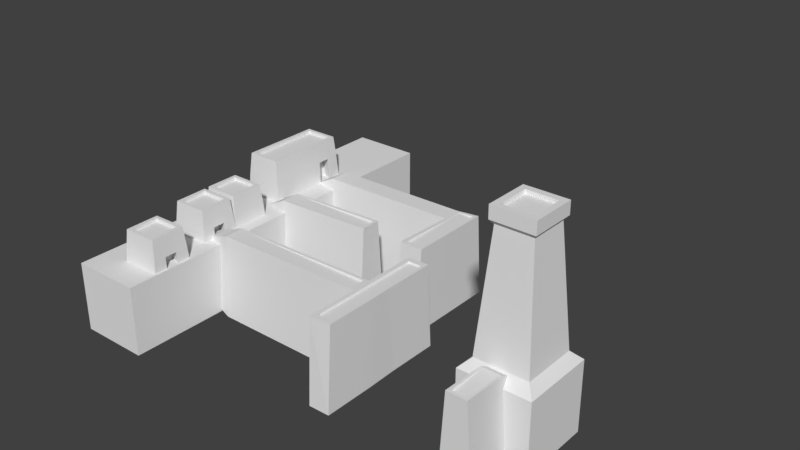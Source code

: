 # Source: Egyptian_Port_3.blend  (saved by Blender 2.78.0; exported with 4.5.12 LTS)
import bpy
from mathutils import Matrix  # noqa: F401  (used for matrix-valued properties, if any)

bpy.ops.wm.read_factory_settings(use_empty=True)
scene = bpy.context.scene
scene.name = 'Scene'

# ---- collections
col_collection_1 = bpy.data.collections.new('Collection 1'); scene.collection.children.link(col_collection_1)

# ---- world
world_world = bpy.data.worlds.new('World'); scene.world = world_world
world_world.color = (0.05088, 0.05088, 0.05088)
world_world.use_sun_shadow = False
world_world.sun_shadow_jitter_overblur = 0.0
world_world.cycles.sampling_method = 'MANUAL'

# ---- meshes
me_cube_002 = bpy.data.meshes.new('Cube.002')
me_cube_002.from_pydata([(-0.03838, -0.04021, -0.02259), (-0.03162, -0.03345, 0.07063), (-0.03838, 0.03797, -0.02259), (-0.03162, 0.03121, 0.07063), (0.0398, -0.04021, -0.02259), (0.03303, -0.03345, 0.07063), (0.0398, 0.03797, -0.02259), (0.03303, 0.03121, 0.07063), (-0.02494, -0.02677, 0.07063), (-0.02494, 0.02453, 0.07063), (0.02636, 0.02453, 0.07063), (0.02636, -0.02677, 0.07063), (-0.02494, -0.02677, 0.06473), (-0.02494, 0.02453, 0.06473), (0.02636, 0.02453, 0.06473), (0.02636, -0.02677, 0.06473), (0.01374, 0.03797, -0.02259), (-0.01232, 0.03797, -0.02259), (-0.01007, 0.03121, 0.07063), (0.01148, 0.03121, 0.07063), (-0.01232, -0.04021, -0.02259), (0.01374, -0.04021, -0.02259), (0.01148, -0.03345, 0.07063), (-0.01007, -0.03345, 0.07063), (-0.007842, 0.02453, 0.07063), (0.009257, 0.02453, 0.07063), (0.009257, -0.02677, 0.07063), (-0.007842, -0.02677, 0.07063), (-0.007842, 0.02453, 0.06473), (0.009257, 0.02453, 0.06473), (0.009257, -0.02677, 0.06473), (-0.007842, -0.02677, 0.06473), (-0.035, -0.03683, 0.03154), (-0.035, 0.03459, 0.03154), (0.03642, 0.03459, 0.03154), (0.03642, -0.03683, 0.03154), (0.01261, -0.03683, 0.03154), (-0.01119, -0.03683, 0.03154), (-0.01119, 0.03459, 0.03154), (0.01261, 0.03459, 0.03154), (-0.0195, -0.01968, -0.02412), (0.02091, -0.01968, -0.02412), (0.01916, -0.0163, 0.03001), (-0.01775, -0.0163, 0.03001)], [], [(32, 1, 3, 33), (39, 19, 7, 34), (34, 7, 5, 35), (37, 23, 1, 32), (16, 6, 4, 21), (18, 3, 9, 24), (11, 10, 14, 15), (5, 7, 10, 11), (3, 1, 8, 9), (22, 5, 11, 26), (28, 13, 12, 31), (9, 8, 12, 13), (26, 11, 15, 30), (24, 9, 13, 28), (10, 25, 29, 14), (25, 24, 28, 29), (8, 27, 31, 12), (27, 26, 30, 31), (14, 29, 30, 15), (29, 28, 31, 30), (1, 23, 27, 8), (23, 22, 26, 27), (7, 19, 25, 10), (19, 18, 24, 25), (2, 17, 20, 0), (17, 16, 21, 20), (35, 5, 22, 36), (36, 22, 23, 37), (33, 3, 18, 38), (38, 18, 19, 39), (17, 38, 39, 16), (2, 33, 38, 17), (36, 37, 43, 42), (4, 35, 36, 21), (20, 37, 32, 0), (6, 34, 35, 4), (16, 39, 34, 6), (0, 32, 33, 2), (41, 42, 43, 40), (37, 20, 40, 43), (20, 21, 41, 40), (21, 36, 42, 41)])
_uv = me_cube_002.uv_layers.new(name='UVMap')
_uv.uv.foreach_set('vector', [-1.356, 0.7492, -1.301, 0.02952, -0.2471, 0.02952, -0.192, 0.7492, -0.58, -0.6908, -0.5984, -1.411, -0.2471, -1.411, -0.192, -0.6908, -0.08181, 0.7492, -0.0267, 0.02952, 1.027, 0.02952, 1.082, 0.7492, 0.6941, -0.6908, 0.6758, -1.411, 1.027, -1.411, 1.082, -0.6908, 1.137, -0.9324, 1.137, -1.411, 2.411, -1.411, 2.411, -0.9324, 2.191, 0.8212, 2.191, 1.217, 2.082, 1.094, 2.082, 0.7803, 0.169, 2.411, 0.169, 1.469, 0.2651, 1.469, 0.2651, 2.411, 1.137, 0.02952, 2.191, 0.02952, 2.082, 0.1522, 1.246, 0.1522, 2.191, 1.217, 1.137, 1.217, 1.246, 1.094, 2.082, 1.094, 1.137, 0.4253, 1.137, 0.02952, 1.246, 0.1522, 1.246, 0.4662, 1.973, 1.845, 1.973, 2.159, 1.137, 2.159, 1.137, 1.845, 0.2651, 2.411, 0.2651, 1.469, 0.3613, 1.469, 0.3613, 2.411, 0.3613, 1.783, 0.3613, 1.469, 0.4573, 1.469, 0.4573, 1.783, 0.5534, 2.097, 0.5534, 2.411, 0.4573, 2.411, 0.4573, 2.097, 0.5534, 1.469, 0.5534, 1.783, 0.4573, 1.783, 0.4573, 1.469, 0.5534, 1.783, 0.5534, 2.097, 0.4573, 2.097, 0.4573, 1.783, 0.3613, 2.411, 0.3613, 2.097, 0.4573, 2.097, 0.4573, 2.411, 0.3613, 2.097, 0.3613, 1.783, 0.4573, 1.783, 0.4573, 2.097, 1.973, 1.217, 1.973, 1.531, 1.137, 1.531, 1.137, 1.217, 1.973, 1.531, 1.973, 1.845, 1.137, 1.845, 1.137, 1.531, 1.137, 1.217, 1.137, 0.8212, 1.246, 0.7803, 1.246, 1.094, 1.137, 0.8212, 1.137, 0.4253, 1.246, 0.4662, 1.246, 0.7803, 2.191, 0.02952, 2.191, 0.4253, 2.082, 0.4662, 2.082, 0.1522, 2.191, 0.4253, 2.191, 0.8212, 2.082, 0.7803, 2.082, 0.4662, 1.137, 0.02475, 1.137, -0.4538, 2.411, -0.4538, 2.411, 0.02475, 1.137, -0.4538, 1.137, -0.9324, 2.411, -0.9324, 2.411, -0.4538, -0.08183, -0.6908, -0.02674, -1.411, 0.3245, -1.411, 0.3062, -0.6908, 0.3062, -0.6908, 0.3245, -1.411, 0.6758, -1.411, 0.6941, -0.6908, -1.356, -0.6908, -1.301, -1.411, -0.9496, -1.411, -0.968, -0.6908, -0.968, -0.6908, -0.9496, -1.411, -0.5984, -1.411, -0.58, -0.6908, -0.9863, 0.02952, -0.968, -0.6908, -0.58, -0.6908, -0.5616, 0.02952, -1.411, 0.02952, -1.356, -0.6908, -0.968, -0.6908, -0.9863, 0.02952, 0.169, 1.469, 0.169, 1.906, -0.1196, 1.906, -0.1196, 1.469, -0.1369, 0.02952, -0.08183, -0.6908, 0.3062, -0.6908, 0.2878, 0.02952, 0.7125, 0.02952, 0.6941, -0.6908, 1.082, -0.6908, 1.137, 0.02952, -0.1369, 1.469, -0.08181, 0.7492, 1.082, 0.7492, 1.137, 1.469, -0.5616, 0.02952, -0.58, -0.6908, -0.192, -0.6908, -0.1369, 0.02952, -1.411, 1.469, -1.356, 0.7492, -0.192, 0.7492, -0.1369, 1.469, 0.3642, 0.7055, 0.3647, 0.6871, 0.3746, 0.6871, 0.3751, 0.7055, -0.6971, 2.188, -0.6971, 1.469, -0.4079, 1.469, -0.4079, 2.188, -0.1196, 1.469, -0.1196, 1.947, -0.4079, 1.947, -0.4079, 1.469, -0.6971, 1.469, -0.6971, 2.188, -0.9863, 2.188, -0.9863, 1.469])
me_cube_002.use_remesh_preserve_volume = False
me_cube_002.use_remesh_preserve_attributes = False
me_cube_002.use_mirror_vertex_groups = False
me_cube_002.update()
me_cube_001 = bpy.data.meshes.new('Cube.001')
me_cube_001.from_pydata([(-1.0, -1.0, -1.0), (-1.0, -1.0, 1.0), (-1.0, 1.0, -1.0), (-1.0, 1.0, 1.0), (1.0, -1.0, -1.0), (1.0, -1.0, 1.0), (1.0, 1.0, -1.0), (1.0, 1.0, 1.0), (-0.7494, -0.7494, 1.26), (-0.7494, 0.7494, 1.26), (0.7494, 0.7494, 1.26), (0.7494, -0.7494, 1.26), (-0.5059, -0.5059, 4.52), (-0.5059, 0.5059, 4.52), (0.5059, 0.5059, 4.52), (0.5059, -0.5059, 4.52), (-0.5934, -0.5934, 4.63), (-0.5934, 0.5934, 4.63), (0.5934, 0.5934, 4.63), (0.5934, -0.5934, 4.63), (-0.5934, -0.5934, 4.984), (-0.5934, 0.5934, 4.984), (0.5934, 0.5934, 4.984), (0.5934, -0.5934, 4.984), (-0.428, -0.428, 4.984), (-0.428, 0.428, 4.984), (0.428, 0.428, 4.984), (0.428, -0.428, 4.984), (-0.428, -0.428, 4.882), (-0.428, 0.428, 4.882), (0.428, 0.428, 4.882), (0.428, -0.428, 4.882)], [], [(0, 1, 3, 2), (2, 3, 7, 6), (6, 7, 5, 4), (4, 5, 1, 0), (2, 6, 4, 0), (1, 5, 11, 8), (11, 10, 14, 15), (7, 3, 9, 10), (5, 7, 10, 11), (3, 1, 8, 9), (15, 14, 18, 19), (9, 8, 12, 13), (8, 11, 15, 12), (10, 9, 13, 14), (16, 19, 23, 20), (13, 12, 16, 17), (12, 15, 19, 16), (14, 13, 17, 18), (23, 22, 26, 27), (18, 17, 21, 22), (19, 18, 22, 23), (17, 16, 20, 21), (25, 24, 28, 29), (21, 20, 24, 25), (20, 23, 27, 24), (22, 21, 25, 26), (30, 29, 28, 31), (24, 27, 31, 28), (26, 25, 29, 30), (27, 26, 30, 31)])
_uv = me_cube_001.uv_layers.new(name='UVMap')
_uv.uv.foreach_set('vector', [-0.2008, -0.9016, -0.2008, -0.2001, -0.9016, -0.2001, -0.9016, -0.9016, 1.201, 1.2, 1.201, 0.4985, 1.902, 0.4985, 1.902, 1.2, 1.201, -0.9016, 1.201, -0.2001, 0.5, -0.2001, 0.5, -0.9016, -0.2008, 1.2, -0.2008, 0.4985, 0.5, 0.4985, 0.5, 1.2, -0.2008, 1.902, -0.9016, 1.902, -0.9016, 1.2, -0.2008, 1.2, 0.5, 0.4985, -0.2008, 0.4985, -0.113, 0.4057, 0.4122, 0.4057, 0.5878, -0.1073, 1.113, -0.1073, 1.028, 1.038, 0.6731, 1.038, 1.902, 0.4985, 1.201, 0.4985, 1.289, 0.4057, 1.814, 0.4057, 0.5, -0.2001, 1.201, -0.2001, 1.113, -0.1073, 0.5878, -0.1073, -0.9016, -0.2001, -0.2008, -0.2001, -0.2886, -0.1073, -0.8138, -0.1073, 0.6731, 1.038, 1.028, 1.038, 1.058, 1.076, 0.6425, 1.076, -0.8138, -0.1073, -0.2886, -0.1073, -0.3739, 1.038, -0.7285, 1.038, 0.4122, 0.4057, -0.113, 0.4057, -0.02768, -0.7392, 0.3269, -0.7392, 1.814, 0.4057, 1.289, 0.4057, 1.374, -0.7392, 1.728, -0.7392, 0.3575, -0.7773, -0.05833, -0.7773, -0.05833, -0.9016, 0.3575, -0.9016, -0.7285, 1.038, -0.3739, 1.038, -0.3433, 1.076, -0.7591, 1.076, 0.3269, -0.7392, -0.02768, -0.7392, -0.05833, -0.7773, 0.3575, -0.7773, 1.728, -0.7392, 1.374, -0.7392, 1.343, -0.7773, 1.759, -0.7773, 0.215, 1.2, 0.215, 1.616, 0.1571, 1.558, 0.1571, 1.258, 1.759, -0.7773, 1.343, -0.7773, 1.343, -0.9016, 1.759, -0.9016, 0.6425, 1.076, 1.058, 1.076, 1.058, 1.2, 0.6425, 1.2, -0.7591, 1.076, -0.3433, 1.076, -0.3433, 1.2, -0.7591, 1.2, 0.515, 1.5, 0.515, 1.2, 0.5509, 1.2, 0.5509, 1.5, -0.2008, 1.616, -0.2008, 1.2, -0.1429, 1.258, -0.1429, 1.558, -0.2008, 1.2, 0.215, 1.2, 0.1571, 1.258, -0.1429, 1.258, 0.215, 1.616, -0.2008, 1.616, -0.1429, 1.558, 0.1571, 1.558, 0.515, 1.2, 0.515, 1.5, 0.215, 1.5, 0.215, 1.2, 0.6226, 1.5, 0.6226, 1.2, 0.6585, 1.2, 0.6585, 1.5, 0.6226, 1.2, 0.6226, 1.5, 0.5867, 1.5, 0.5867, 1.2, 0.5509, 1.5, 0.5509, 1.2, 0.5867, 1.2, 0.5867, 1.5])
me_cube_001.use_remesh_preserve_volume = False
me_cube_001.use_remesh_preserve_attributes = False
me_cube_001.use_mirror_vertex_groups = False
me_cube_001.update()
me_cube = bpy.data.meshes.new('Cube')
me_cube.from_pydata([(-1.0, -1.0, -1.0), (-1.0, -1.0, 1.0), (-1.0, 1.0, -1.0), (-1.0, 1.0, 1.0), (1.0, -1.0, -1.0), (1.0, -1.0, 1.0), (1.0, 1.0, -1.0), (1.0, 1.0, 1.0)], [], [(0, 1, 3, 2), (2, 3, 7, 6), (6, 7, 5, 4), (4, 5, 1, 0), (2, 6, 4, 0), (7, 3, 1, 5)])
_uv = me_cube.uv_layers.new(name='UVMap')
_uv.uv.foreach_set('vector', [1.054, -0.0544, -0.0544, -0.0544, -0.0544, -1.163, 1.054, -1.163, -0.0544, 1.054, -1.163, 1.054, -1.163, -0.0544, -0.0544, -0.0544, -0.0544, -0.0544, -1.163, -0.0544, -1.163, -1.163, -0.0544, -1.163, -0.0544, 1.054, -0.0544, -0.0544, 1.054, -0.0544, 1.054, 1.054, 2.163, -0.0544, 1.054, -0.0544, 1.054, -1.163, 2.163, -1.163, -0.0544, 1.054, -0.0544, 2.163, -1.163, 2.163, -1.163, 1.054])
me_cube.use_remesh_preserve_volume = False
me_cube.use_remesh_preserve_attributes = False
me_cube.use_mirror_vertex_groups = False
me_cube.update()
me_cube_052 = bpy.data.meshes.new('Cube.052')
me_cube_052.from_pydata([(-0.03838, -0.04021, -0.02259), (-0.03162, -0.03345, 0.07063), (-0.03838, 0.03797, -0.02259), (-0.03162, 0.03121, 0.07063), (0.0398, -0.04021, -0.02259), (0.03303, -0.03345, 0.07063), (0.0398, 0.03797, -0.02259), (0.03303, 0.03121, 0.07063), (-0.02494, -0.02677, 0.07063), (-0.02494, 0.02453, 0.07063), (0.02636, 0.02453, 0.07063), (0.02636, -0.02677, 0.07063), (-0.02494, -0.02677, 0.06473), (-0.02494, 0.02453, 0.06473), (0.02636, 0.02453, 0.06473), (0.02636, -0.02677, 0.06473), (0.01374, 0.03797, -0.02259), (-0.01232, 0.03797, -0.02259), (-0.01007, 0.03121, 0.07063), (0.01148, 0.03121, 0.07063), (-0.01232, -0.04021, -0.02259), (0.01374, -0.04021, -0.02259), (0.01148, -0.03345, 0.07063), (-0.01007, -0.03345, 0.07063), (-0.007842, 0.02453, 0.07063), (0.009257, 0.02453, 0.07063), (0.009257, -0.02677, 0.07063), (-0.007842, -0.02677, 0.07063), (-0.007842, 0.02453, 0.06473), (0.009257, 0.02453, 0.06473), (0.009257, -0.02677, 0.06473), (-0.007842, -0.02677, 0.06473), (-0.035, -0.03683, 0.03154), (-0.035, 0.03459, 0.03154), (0.03642, 0.03459, 0.03154), (0.03642, -0.03683, 0.03154), (0.01261, -0.03683, 0.03154), (-0.01119, -0.03683, 0.03154), (-0.01119, 0.03459, 0.03154), (0.01261, 0.03459, 0.03154), (-0.0195, -0.01968, -0.02412), (0.02091, -0.01968, -0.02412), (0.01916, -0.0163, 0.03001), (-0.01775, -0.0163, 0.03001)], [], [(32, 1, 3, 33), (39, 19, 7, 34), (34, 7, 5, 35), (37, 23, 1, 32), (16, 6, 4, 21), (18, 3, 9, 24), (11, 10, 14, 15), (5, 7, 10, 11), (3, 1, 8, 9), (22, 5, 11, 26), (28, 13, 12, 31), (9, 8, 12, 13), (26, 11, 15, 30), (24, 9, 13, 28), (10, 25, 29, 14), (25, 24, 28, 29), (8, 27, 31, 12), (27, 26, 30, 31), (14, 29, 30, 15), (29, 28, 31, 30), (1, 23, 27, 8), (23, 22, 26, 27), (7, 19, 25, 10), (19, 18, 24, 25), (2, 17, 20, 0), (17, 16, 21, 20), (35, 5, 22, 36), (36, 22, 23, 37), (33, 3, 18, 38), (38, 18, 19, 39), (17, 38, 39, 16), (2, 33, 38, 17), (36, 37, 43, 42), (4, 35, 36, 21), (20, 37, 32, 0), (6, 34, 35, 4), (16, 39, 34, 6), (0, 32, 33, 2), (41, 42, 43, 40), (37, 20, 40, 43), (20, 21, 41, 40), (21, 36, 42, 41)])
_uv = me_cube_052.uv_layers.new(name='UVMap')
_uv.uv.foreach_set('vector', [-1.356, 0.7492, -1.301, 0.02952, -0.2471, 0.02952, -0.192, 0.7492, -0.58, -0.6908, -0.5984, -1.411, -0.2471, -1.411, -0.192, -0.6908, -0.08181, 0.7492, -0.0267, 0.02952, 1.027, 0.02952, 1.082, 0.7492, 0.6941, -0.6908, 0.6758, -1.411, 1.027, -1.411, 1.082, -0.6908, 1.137, -0.9324, 1.137, -1.411, 2.411, -1.411, 2.411, -0.9324, 2.191, 0.8212, 2.191, 1.217, 2.082, 1.094, 2.082, 0.7803, 0.169, 2.411, 0.169, 1.469, 0.2651, 1.469, 0.2651, 2.411, 1.137, 0.02952, 2.191, 0.02952, 2.082, 0.1522, 1.246, 0.1522, 2.191, 1.217, 1.137, 1.217, 1.246, 1.094, 2.082, 1.094, 1.137, 0.4253, 1.137, 0.02952, 1.246, 0.1522, 1.246, 0.4662, 1.973, 1.845, 1.973, 2.159, 1.137, 2.159, 1.137, 1.845, 0.2651, 2.411, 0.2651, 1.469, 0.3613, 1.469, 0.3613, 2.411, 0.3613, 1.783, 0.3613, 1.469, 0.4573, 1.469, 0.4573, 1.783, 0.5534, 2.097, 0.5534, 2.411, 0.4573, 2.411, 0.4573, 2.097, 0.5534, 1.469, 0.5534, 1.783, 0.4573, 1.783, 0.4573, 1.469, 0.5534, 1.783, 0.5534, 2.097, 0.4573, 2.097, 0.4573, 1.783, 0.3613, 2.411, 0.3613, 2.097, 0.4573, 2.097, 0.4573, 2.411, 0.3613, 2.097, 0.3613, 1.783, 0.4573, 1.783, 0.4573, 2.097, 1.973, 1.217, 1.973, 1.531, 1.137, 1.531, 1.137, 1.217, 1.973, 1.531, 1.973, 1.845, 1.137, 1.845, 1.137, 1.531, 1.137, 1.217, 1.137, 0.8212, 1.246, 0.7803, 1.246, 1.094, 1.137, 0.8212, 1.137, 0.4253, 1.246, 0.4662, 1.246, 0.7803, 2.191, 0.02952, 2.191, 0.4253, 2.082, 0.4662, 2.082, 0.1522, 2.191, 0.4253, 2.191, 0.8212, 2.082, 0.7803, 2.082, 0.4662, 1.137, 0.02475, 1.137, -0.4538, 2.411, -0.4538, 2.411, 0.02475, 1.137, -0.4538, 1.137, -0.9324, 2.411, -0.9324, 2.411, -0.4538, -0.08183, -0.6908, -0.02674, -1.411, 0.3245, -1.411, 0.3062, -0.6908, 0.3062, -0.6908, 0.3245, -1.411, 0.6758, -1.411, 0.6941, -0.6908, -1.356, -0.6908, -1.301, -1.411, -0.9496, -1.411, -0.968, -0.6908, -0.968, -0.6908, -0.9496, -1.411, -0.5984, -1.411, -0.58, -0.6908, -0.9863, 0.02952, -0.968, -0.6908, -0.58, -0.6908, -0.5616, 0.02952, -1.411, 0.02952, -1.356, -0.6908, -0.968, -0.6908, -0.9863, 0.02952, 0.169, 1.469, 0.169, 1.906, -0.1196, 1.906, -0.1196, 1.469, -0.1369, 0.02952, -0.08183, -0.6908, 0.3062, -0.6908, 0.2878, 0.02952, 0.7125, 0.02952, 0.6941, -0.6908, 1.082, -0.6908, 1.137, 0.02952, -0.1369, 1.469, -0.08181, 0.7492, 1.082, 0.7492, 1.137, 1.469, -0.5616, 0.02952, -0.58, -0.6908, -0.192, -0.6908, -0.1369, 0.02952, -1.411, 1.469, -1.356, 0.7492, -0.192, 0.7492, -0.1369, 1.469, 0.3642, 0.7055, 0.3647, 0.6871, 0.3746, 0.6871, 0.3751, 0.7055, -0.6971, 2.188, -0.6971, 1.469, -0.4079, 1.469, -0.4079, 2.188, -0.1196, 1.469, -0.1196, 1.947, -0.4079, 1.947, -0.4079, 1.469, -0.6971, 1.469, -0.6971, 2.188, -0.9863, 2.188, -0.9863, 1.469])
me_cube_052.use_remesh_preserve_volume = False
me_cube_052.use_remesh_preserve_attributes = False
me_cube_052.use_mirror_vertex_groups = False
me_cube_052.update()
me_cube_003 = bpy.data.meshes.new('Cube.003')
me_cube_003.from_pydata([(0.03872, -0.07832, -0.06625), (0.0243, -0.07888, 0.1425), (-0.03953, -0.08132, -0.06625), (-0.02511, -0.08077, 0.1425), (0.03, 0.02889, -0.06625), (0.01558, 0.02834, 0.1364), (-0.04826, 0.0259, -0.06625), (-0.03384, 0.02645, 0.1364), (0.01766, -0.0725, 0.1425), (-0.01912, -0.07391, 0.1425), (-0.02719, 0.02008, 0.1364), (0.009588, 0.02148, 0.1364), (0.01766, -0.0725, 0.1366), (-0.01912, -0.07391, 0.1366), (-0.02719, 0.02008, 0.1366), (0.009588, 0.02148, 0.1366), (-0.02893, 0.07745, 0.1084), (-0.03935, 0.07706, -0.03816), (0.01721, 0.07922, -0.03816), (0.006787, 0.07882, 0.1084)], [], [(0, 1, 3, 2), (2, 3, 7, 6), (7, 5, 19, 16), (4, 5, 1, 0), (2, 6, 4, 0), (5, 7, 10, 11), (11, 10, 14, 15), (3, 1, 8, 9), (1, 5, 11, 8), (7, 3, 9, 10), (14, 13, 12, 15), (9, 8, 12, 13), (8, 11, 15, 12), (10, 9, 13, 14), (17, 16, 19, 18), (6, 7, 16, 17), (5, 4, 18, 19), (4, 6, 17, 18)])
_uv = me_cube_003.uv_layers.new(name='UVMap')
_uv.uv.foreach_set('vector', [-0.1521, 2.699, -0.04538, 1.189, 0.3202, 1.189, 0.4269, 2.699, 1.394, 1.189, -0.1521, 1.189, -0.1089, -1.329, 1.393, -1.329, 2.339, -1.316, 1.973, -1.311, 2.02, -1.696, 2.284, -1.699, -1.694, -1.328, -0.1916, -1.328, -0.1521, 1.191, -1.699, 1.191, 1.394, 1.149, 1.394, -1.293, 1.973, -1.287, 1.973, 1.156, 1.973, -1.311, 2.339, -1.316, 2.292, -1.267, 2.02, -1.264, 0.4716, 1.189, 0.4716, 1.455, 0.4707, 1.455, 0.4707, 1.189, 2.339, 1.201, 1.973, 1.205, 2.02, 1.157, 2.292, 1.154, 1.973, 1.205, 1.973, -1.311, 2.02, -1.264, 2.02, 1.157, 2.339, -1.316, 2.339, 1.201, 2.292, 1.154, 2.292, -1.267, 2.339, 0.7217, 2.339, -1.696, 2.611, -1.699, 2.611, 0.7187, 0.4269, 1.455, 0.4269, 1.189, 0.4707, 1.189, 0.4707, 1.455, 2.699, -1.699, 2.698, 0.7241, 2.699, 0.724, 2.655, -1.698, 2.654, -1.699, 2.655, 0.7251, 2.611, 0.7242, 2.655, -1.699, 1.394, 2.215, 1.472, 1.156, 1.736, 1.156, 1.813, 2.215, 1.393, -1.329, -0.1089, -1.329, 0.0958, -1.699, 1.181, -1.699, -0.1916, -1.328, -1.694, -1.328, -1.482, -1.698, -0.3962, -1.699, 1.973, -1.287, 1.394, -1.293, 1.48, -1.699, 1.898, -1.694])
me_cube_003.use_remesh_preserve_volume = False
me_cube_003.use_remesh_preserve_attributes = False
me_cube_003.use_mirror_vertex_groups = False
me_cube_003.update()
me_cube_016 = bpy.data.meshes.new('Cube.016')
me_cube_016.from_pydata([(0.03381, -0.06517, -0.06625), (0.01938, -0.06572, 0.1425), (-0.04445, -0.06816, -0.06625), (-0.03003, -0.06761, 0.1425), (0.01994, 0.1861, -0.06625), (0.005521, 0.1855, 0.1364), (-0.05831, 0.1831, -0.06625), (-0.04389, 0.1836, 0.1364), (0.01274, -0.05935, 0.1425), (-0.02404, -0.06075, 0.1425), (-0.03725, 0.1772, 0.1364), (-0.000467, 0.1786, 0.1364), (0.01274, -0.05935, 0.1366), (-0.02404, -0.06075, 0.1366), (-0.03725, 0.1772, 0.1366), (-0.000467, 0.1786, 0.1366), (-0.03898, 0.2346, 0.1084), (-0.04941, 0.2342, -0.03816), (0.007155, 0.2364, -0.03816), (-0.003269, 0.236, 0.1084)], [], [(0, 1, 3, 2), (2, 3, 7, 6), (7, 5, 19, 16), (4, 5, 1, 0), (2, 6, 4, 0), (5, 7, 10, 11), (11, 10, 14, 15), (3, 1, 8, 9), (1, 5, 11, 8), (7, 3, 9, 10), (14, 13, 12, 15), (9, 8, 12, 13), (8, 11, 15, 12), (10, 9, 13, 14), (17, 16, 19, 18), (6, 7, 16, 17), (5, 4, 18, 19), (4, 6, 17, 18)])
_uv = me_cube_016.uv_layers.new(name='UVMap')
_uv.uv.foreach_set('vector', [-0.1521, 2.699, -0.04538, 1.189, 0.3202, 1.189, 0.4269, 2.699, 1.394, 1.189, -0.1521, 1.189, -0.1089, -1.329, 1.393, -1.329, 2.339, -1.316, 1.973, -1.311, 2.02, -1.696, 2.284, -1.699, -1.694, -1.328, -0.1916, -1.328, -0.1521, 1.191, -1.699, 1.191, 1.394, 1.149, 1.394, -1.293, 1.973, -1.287, 1.973, 1.156, 1.973, -1.311, 2.339, -1.316, 2.292, -1.267, 2.02, -1.264, 0.4716, 1.189, 0.4716, 1.455, 0.4707, 1.455, 0.4707, 1.189, 2.339, 1.201, 1.973, 1.205, 2.02, 1.157, 2.292, 1.154, 1.973, 1.205, 1.973, -1.311, 2.02, -1.264, 2.02, 1.157, 2.339, -1.316, 2.339, 1.201, 2.292, 1.154, 2.292, -1.267, 2.339, 0.7217, 2.339, -1.696, 2.611, -1.699, 2.611, 0.7187, 0.4269, 1.455, 0.4269, 1.189, 0.4707, 1.189, 0.4707, 1.455, 2.699, -1.699, 2.698, 0.7241, 2.699, 0.724, 2.655, -1.698, 2.654, -1.699, 2.655, 0.7251, 2.611, 0.7242, 2.655, -1.699, 1.394, 2.215, 1.472, 1.156, 1.736, 1.156, 1.813, 2.215, 1.393, -1.329, -0.1089, -1.329, 0.0958, -1.699, 1.181, -1.699, -0.1916, -1.328, -1.694, -1.328, -1.482, -1.698, -0.3962, -1.699, 1.973, -1.287, 1.394, -1.293, 1.48, -1.699, 1.898, -1.694])
me_cube_016.use_remesh_preserve_volume = False
me_cube_016.use_remesh_preserve_attributes = False
me_cube_016.use_mirror_vertex_groups = False
me_cube_016.update()
me_cube_049 = bpy.data.meshes.new('Cube.049')
me_cube_049.from_pydata([(0.03209, -0.0665, -0.06625), (0.01766, -0.06706, 0.1425), (-0.04617, -0.0695, -0.06625), (-0.03175, -0.06895, 0.1425), (0.01994, 0.1861, -0.06625), (0.005521, 0.1855, 0.1364), (-0.05831, 0.1831, -0.06625), (-0.04389, 0.1836, 0.1364), (0.01102, -0.06068, 0.1425), (-0.02576, -0.06209, 0.1425), (-0.03725, 0.1772, 0.1364), (-0.000467, 0.1786, 0.1364), (0.01102, -0.06068, 0.1366), (-0.02576, -0.06209, 0.1366), (-0.03725, 0.1772, 0.1366), (-0.000467, 0.1786, 0.1366), (-0.03898, 0.2346, 0.1084), (-0.04941, 0.2342, -0.03816), (0.007155, 0.2364, -0.03816), (-0.003269, 0.236, 0.1084), (-0.04318, -0.1035, -0.06625), (0.03508, -0.1005, -0.06625), (0.02066, -0.1011, 0.1425), (-0.02875, -0.103, 0.1425), (0.1586, -0.06387, -0.06625), (0.1455, -0.06349, 0.1425), (-0.1608, -0.07216, 0.1425), (-0.1715, -0.07205, -0.06625), (0.1598, -0.09809, -0.06625), (0.1491, -0.09782, 0.1425), (-0.156, -0.1064, 0.1425), (-0.169, -0.1063, -0.06625), (0.01603, -0.07328, 0.1425), (-0.02936, -0.07482, 0.1425), (0.01827, -0.09522, 0.1425), (-0.02712, -0.09676, 0.1425), (-0.1451, -0.09974, 0.1425), (-0.1468, -0.07737, 0.1425), (0.1339, -0.0703, 0.1425), (0.1357, -0.09267, 0.1425), (0.01603, -0.07328, 0.1378), (-0.02936, -0.07482, 0.1378), (0.01827, -0.09522, 0.1378), (-0.02712, -0.09676, 0.1378), (-0.1451, -0.09974, 0.1378), (-0.1468, -0.07737, 0.1378), (0.1339, -0.0703, 0.1378), (0.1357, -0.09267, 0.1378)], [], [(2, 0, 21, 20), (2, 3, 7, 6), (7, 5, 19, 16), (4, 5, 1, 0), (2, 6, 4, 0), (5, 7, 10, 11), (11, 10, 14, 15), (3, 1, 8, 9), (1, 5, 11, 8), (7, 3, 9, 10), (14, 13, 12, 15), (9, 8, 12, 13), (8, 11, 15, 12), (10, 9, 13, 14), (17, 16, 19, 18), (6, 7, 16, 17), (5, 4, 18, 19), (4, 6, 17, 18), (21, 22, 23, 20), (21, 0, 24, 28), (23, 22, 34, 35), (29, 25, 38, 39), (26, 27, 31, 30), (24, 25, 29, 28), (3, 2, 27, 26), (0, 1, 25, 24), (30, 23, 35, 36), (2, 20, 31, 27), (20, 23, 30, 31), (22, 21, 28, 29), (32, 33, 41, 40), (37, 36, 44, 45), (33, 37, 45, 41), (22, 29, 39, 34), (3, 26, 37, 33), (26, 30, 36, 37), (25, 1, 32, 38), (1, 3, 33, 32), (43, 41, 45, 44), (40, 41, 43, 42), (40, 42, 47, 46), (34, 39, 47, 42), (36, 35, 43, 44), (39, 38, 46, 47), (35, 34, 42, 43), (38, 32, 40, 46)])
_uv = me_cube_049.uv_layers.new(name='UVMap')
_uv.uv.foreach_set('vector', [-0.5816, 0.4398, -0.2747, 0.4371, -0.2669, 0.5658, -0.5737, 0.5685, -0.2616, 2.079, -1.081, 2.081, -1.057, 0.7601, -0.2616, 0.7581, 0.9785, -0.8836, 0.7848, -0.8856, 0.8138, -1.081, 0.9538, -1.08, 0.2386, 0.7642, 1.034, 0.7639, 1.052, 2.077, 0.2326, 2.077, -0.5816, 0.4398, -0.6096, -0.8766, -0.3027, -0.8793, -0.2747, 0.4371, 0.7848, -0.8856, 0.9785, -0.8836, 0.9532, -0.8587, 0.809, -0.8602, 0.2284, 0.5685, 0.2284, 0.7081, 0.2279, 0.7081, 0.2279, 0.5685, 0.9483, 0.4393, 0.7545, 0.4373, 0.7799, 0.4125, 0.9241, 0.4139, 0.7545, 0.4373, 0.7848, -0.8856, 0.809, -0.8602, 0.7799, 0.4125, 0.9785, -0.8836, 0.9483, 0.4393, 0.9241, 0.4139, 0.9532, -0.8587, 2.014, 0.5686, 2.014, 1.841, 1.87, 1.842, 1.87, 0.5702, 1.485, 0.293, 1.485, 0.4326, 1.462, 0.4326, 1.462, 0.293, 2.014, 1.839, 2.035, 0.5686, 2.034, 0.5686, 2.037, 1.839, 2.06, 0.5686, 2.061, 1.832, 2.037, 1.831, 2.061, 0.5686, 1.462, 0.293, 1.503, -0.2626, 1.643, -0.2626, 1.684, 0.293, -0.2616, 0.7581, -1.057, 0.7601, -0.9486, 0.57, -0.3733, 0.5685, 1.034, 0.7639, 0.2386, 0.7642, 0.3511, 0.5688, 0.9263, 0.5686, -0.3027, -0.8793, -0.6096, -0.8766, -0.5689, -1.079, -0.3472, -1.081, 1.87, 1.335, 1.052, 1.28, 1.052, 1.093, 1.87, 1.038, -0.2669, 0.5658, -0.2747, 0.4371, 0.2103, 0.4397, 0.2326, 0.5685, 0.9402, 0.5686, 0.7465, 0.5666, 0.7552, 0.5441, 0.9331, 0.5452, 0.2326, 0.5686, 0.264, 0.4392, 0.3112, 0.4625, 0.2833, 0.5459, 1.957, -0.2614, 1.957, 0.5313, 1.822, 0.5304, 1.821, -0.2626, 1.685, 0.5304, 1.684, -0.2626, 1.821, -0.2613, 1.821, 0.5314, 1.462, -0.2626, 1.476, -1.056, 1.975, -1.081, 1.975, -0.2883, -0.2561, 1.362, -0.2616, 0.5685, 0.2279, 0.5981, 0.2279, 1.391, 1.431, 0.5667, 0.9402, 0.5686, 0.9331, 0.5452, 1.384, 0.5434, -0.5816, 0.4398, -0.5737, 0.5685, -1.059, 0.5659, -1.081, 0.4371, 1.87, 1.038, 1.052, 1.093, 1.052, 0.6181, 1.87, 0.5686, 1.052, 1.28, 1.87, 1.335, 1.87, 1.819, 1.052, 1.778, 2.079, 1.005, 2.079, 1.177, 2.061, 1.177, 2.061, 1.005, 1.48, 0.4326, 1.48, 0.5192, 1.462, 0.5193, 1.462, 0.4328, 2.079, 1.177, 2.079, 1.634, 2.061, 1.634, 2.061, 1.177, 0.7465, 0.5666, 0.2326, 0.5686, 0.2833, 0.5459, 0.7552, 0.5441, 0.9483, 0.4393, 1.462, 0.4373, 1.411, 0.46, 0.9395, 0.4618, 1.462, 0.4373, 1.431, 0.5667, 1.384, 0.5434, 1.411, 0.46, 0.264, 0.4392, 0.7545, 0.4373, 0.7616, 0.4607, 0.3112, 0.4625, 0.7545, 0.4373, 0.9483, 0.4393, 0.9395, 0.4618, 0.7616, 0.4607, 1.975, -0.452, 2.061, -0.4456, 2.063, 0.01121, 1.977, -0.0159, 2.063, -0.6179, 2.061, -0.4456, 1.975, -0.452, 1.977, -0.6242, 2.063, -0.6179, 1.977, -0.6242, 1.975, -1.081, 2.061, -1.054, 2.063, -0.6242, 2.063, -1.081, 2.081, -1.081, 2.081, -0.6242, 2.063, -0.01592, 2.063, -0.452, 2.081, -0.452, 2.081, -0.01592, 1.48, 0.5182, 1.48, 0.4328, 1.499, 0.4326, 1.499, 0.518, 2.063, -0.452, 2.063, -0.6242, 2.081, -0.6242, 2.081, -0.452, 2.079, 0.5686, 2.079, 1.005, 2.061, 1.005, 2.061, 0.5686])
me_cube_049.use_remesh_preserve_volume = False
me_cube_049.use_remesh_preserve_attributes = False
me_cube_049.use_mirror_vertex_groups = False
me_cube_049.update()
me_cube_047 = bpy.data.meshes.new('Cube.047')
me_cube_047.from_pydata([(0.03727, -0.1624, -0.06625), (0.02285, -0.1629, 0.1368), (-0.04098, -0.1654, -0.06625), (-0.02656, -0.1648, 0.1368), (0.01994, 0.1861, -0.06625), (0.005521, 0.1855, 0.1364), (-0.05831, 0.1831, -0.06625), (-0.04389, 0.1836, 0.1364), (0.01621, -0.1565, 0.1368), (-0.02057, -0.1579, 0.1368), (-0.03725, 0.1772, 0.1364), (-0.000467, 0.1786, 0.1364), (0.01621, -0.1565, 0.1366), (-0.02057, -0.1579, 0.1366), (-0.03725, 0.1772, 0.1366), (-0.000467, 0.1786, 0.1366), (-0.03898, 0.2346, 0.1084), (-0.04941, 0.2342, -0.03816), (0.007155, 0.2364, -0.03816), (-0.003269, 0.236, 0.1084), (-0.03875, -0.2237, -0.06625), (0.0395, -0.2207, -0.06625), (0.02508, -0.2212, 0.1425), (-0.02433, -0.2231, 0.1425), (-0.1869, -0.1709, 0.1421), (-0.2013, -0.1715, -0.06665), (-0.1847, -0.2293, 0.1421), (-0.1991, -0.2298, -0.06665), (0.01671, -0.1713, 0.1368), (-0.02902, -0.173, 0.1368), (0.01835, -0.2134, 0.1425), (-0.02738, -0.2152, 0.1425), (-0.1758, -0.2208, 0.1421), (-0.1774, -0.1786, 0.1421), (0.01672, -0.1713, 0.1362), (-0.02902, -0.173, 0.1362), (0.01836, -0.2134, 0.1362), (-0.02737, -0.2152, 0.1362), (-0.1758, -0.2208, 0.1358), (-0.1774, -0.1786, 0.1358)], [], [(2, 20, 27, 25), (2, 3, 7, 6), (7, 5, 19, 16), (4, 5, 1, 0), (2, 6, 4, 0), (5, 7, 10, 11), (11, 10, 14, 15), (3, 1, 8, 9), (1, 5, 11, 8), (7, 3, 9, 10), (14, 13, 12, 15), (9, 8, 12, 13), (8, 11, 15, 12), (10, 9, 13, 14), (17, 16, 19, 18), (6, 7, 16, 17), (5, 4, 18, 19), (4, 6, 17, 18), (21, 22, 23, 20), (0, 1, 22, 21), (23, 22, 30, 31), (2, 0, 21, 20), (24, 25, 27, 26), (3, 2, 25, 24), (26, 23, 31, 32), (20, 23, 26, 27), (33, 32, 38, 39), (32, 31, 37, 38), (24, 26, 32, 33), (3, 24, 33, 29), (1, 3, 29, 28), (22, 1, 28, 30), (34, 35, 37, 36), (37, 35, 39, 38), (28, 29, 35, 34), (29, 33, 39, 35), (30, 28, 34, 36), (31, 30, 36, 37)])
_uv = me_cube_047.uv_layers.new(name='UVMap')
_uv.uv.foreach_set('vector', [-0.6539, 0.3649, -0.6539, 0.637, -1.514, 0.6371, -1.514, 0.365, -0.4235, 2.514, -1.514, 2.514, -1.513, 0.8767, -0.4242, 0.8767, 0.05255, -1.27, -0.2125, -1.27, -0.176, -1.514, 0.01553, -1.514, 0.8942, -1.274, 1.983, -1.274, 1.982, 0.364, 0.8914, 0.364, -0.6539, 0.3649, -0.6751, -1.261, -0.2554, -1.261, -0.2341, 0.365, -0.2125, -1.27, 0.05255, -1.27, 0.01826, -1.239, -0.179, -1.239, -0.3017, 0.6371, -0.3017, 0.81, -0.3023, 0.81, -0.3023, 0.6371, 0.03092, 0.3671, -0.2341, 0.3671, -0.1998, 0.3361, -0.002549, 0.3361, -0.2341, 0.3671, -0.2125, -1.27, -0.179, -1.239, -0.1998, 0.3361, 0.05255, -1.27, 0.03092, 0.3671, -0.002549, 0.3361, 0.01826, -1.239, 2.012, 0.06289, 2.012, -1.512, 2.209, -1.514, 2.209, 0.06089, -0.3564, 0.81, -0.3564, 0.6371, -0.3553, 0.6371, -0.3553, 0.81, 2.512, 0.7493, 2.513, -0.8258, 2.512, -0.8258, 2.513, 0.7493, 2.514, 0.0618, 2.513, -1.514, 2.514, -1.514, 2.513, 0.0618, 2.209, -0.8258, 2.265, -1.514, 2.457, -1.514, 2.513, -0.8258, -0.4242, 0.8767, -1.513, 0.8767, -1.364, 0.6371, -0.5773, 0.6371, 1.983, -1.274, 0.8942, -1.274, 1.047, -1.514, 1.834, -1.514, -0.2554, -1.261, -0.6751, -1.261, -0.6168, -1.514, -0.3134, -1.514, 2.01, 1.76, 0.8915, 1.693, 0.891, 1.461, 2.01, 1.392, 0.8914, 0.364, 1.982, 0.364, 2.012, 0.638, 0.891, 0.638, 0.03096, 0.6422, -0.2341, 0.6422, -0.1996, 0.6045, 0.04567, 0.6043, -0.6539, 0.3649, -0.2341, 0.365, -0.2342, 0.6371, -0.6539, 0.637, 2.01, 1.621, 2.01, 0.6382, 2.323, 0.638, 2.323, 1.621, -0.2341, 1.652, -0.232, 0.6961, 0.6258, 0.6422, 0.6258, 1.625, 0.891, 0.6421, 0.03096, 0.6422, 0.04567, 0.6043, 0.8416, 0.6039, 2.01, 1.392, 0.891, 1.461, 0.8917, 0.7074, 2.01, 0.638, -0.2682, 0.6371, -0.2682, 0.8351, -0.3017, 0.8351, -0.3017, 0.6371, -0.2677, 1.55, -0.2682, 0.852, -0.2346, 0.8521, -0.2341, 1.55, 0.891, 0.3682, 0.891, 0.6421, 0.8416, 0.6039, 0.8418, 0.4059, 0.03092, 0.3671, 0.891, 0.3682, 0.8418, 0.4059, 0.04579, 0.4052, -0.2341, 0.3671, 0.03092, 0.3671, 0.04579, 0.4052, -0.1995, 0.4053, -0.2341, 0.6422, -0.2341, 0.3671, -0.1995, 0.4053, -0.1996, 0.6045, 0.8517, 0.6425, 0.8517, 0.8575, 0.6258, 0.8572, 0.6259, 0.6422, 0.6258, 0.8572, 0.8517, 0.8575, 0.8517, 1.555, 0.6259, 1.555, -0.4199, 0.6371, -0.4196, 0.8521, -0.4224, 0.852, -0.4228, 0.6371, -0.4196, 0.8521, -0.3899, 1.55, -0.4235, 1.55, -0.4224, 0.852, -0.3899, 0.8352, -0.3593, 0.6371, -0.3564, 0.6371, -0.3564, 0.8351, -0.2682, 0.852, -0.2677, 0.6371, -0.2341, 0.6371, -0.2346, 0.8521])
me_cube_047.use_remesh_preserve_volume = False
me_cube_047.use_remesh_preserve_attributes = False
me_cube_047.use_mirror_vertex_groups = False
me_cube_047.update()
me_cube_051 = bpy.data.meshes.new('Cube.051')
me_cube_051.from_pydata([(-0.03838, -0.04021, -0.02259), (-0.03162, -0.03345, 0.07063), (-0.03838, 0.03797, -0.02259), (-0.03162, 0.03121, 0.07063), (0.0398, -0.04021, -0.02259), (0.03303, -0.03345, 0.07063), (0.0398, 0.03797, -0.02259), (0.03303, 0.03121, 0.07063), (-0.02494, -0.02677, 0.07063), (-0.02494, 0.02453, 0.07063), (0.02636, 0.02453, 0.07063), (0.02636, -0.02677, 0.07063), (-0.02494, -0.02677, 0.06473), (-0.02494, 0.02453, 0.06473), (0.02636, 0.02453, 0.06473), (0.02636, -0.02677, 0.06473), (0.01374, 0.03797, -0.02259), (-0.01232, 0.03797, -0.02259), (-0.01007, 0.03121, 0.07063), (0.01148, 0.03121, 0.07063), (-0.01232, -0.04021, -0.02259), (0.01374, -0.04021, -0.02259), (0.01148, -0.03345, 0.07063), (-0.01007, -0.03345, 0.07063), (-0.007842, 0.02453, 0.07063), (0.009257, 0.02453, 0.07063), (0.009257, -0.02677, 0.07063), (-0.007842, -0.02677, 0.07063), (-0.007842, 0.02453, 0.06473), (0.009257, 0.02453, 0.06473), (0.009257, -0.02677, 0.06473), (-0.007842, -0.02677, 0.06473), (-0.035, -0.03683, 0.03154), (-0.035, 0.03459, 0.03154), (0.03642, 0.03459, 0.03154), (0.03642, -0.03683, 0.03154), (0.01261, -0.03683, 0.03154), (-0.01119, -0.03683, 0.03154), (-0.01119, 0.03459, 0.03154), (0.01261, 0.03459, 0.03154), (-0.0195, -0.01968, -0.02412), (0.02091, -0.01968, -0.02412), (0.01916, -0.0163, 0.03001), (-0.01775, -0.0163, 0.03001)], [], [(32, 1, 3, 33), (39, 19, 7, 34), (34, 7, 5, 35), (37, 23, 1, 32), (16, 6, 4, 21), (18, 3, 9, 24), (11, 10, 14, 15), (5, 7, 10, 11), (3, 1, 8, 9), (22, 5, 11, 26), (28, 13, 12, 31), (9, 8, 12, 13), (26, 11, 15, 30), (24, 9, 13, 28), (10, 25, 29, 14), (25, 24, 28, 29), (8, 27, 31, 12), (27, 26, 30, 31), (14, 29, 30, 15), (29, 28, 31, 30), (1, 23, 27, 8), (23, 22, 26, 27), (7, 19, 25, 10), (19, 18, 24, 25), (2, 17, 20, 0), (17, 16, 21, 20), (35, 5, 22, 36), (36, 22, 23, 37), (33, 3, 18, 38), (38, 18, 19, 39), (17, 38, 39, 16), (2, 33, 38, 17), (36, 37, 43, 42), (4, 35, 36, 21), (20, 37, 32, 0), (6, 34, 35, 4), (16, 39, 34, 6), (0, 32, 33, 2), (41, 42, 43, 40), (37, 20, 40, 43), (20, 21, 41, 40), (21, 36, 42, 41)])
_uv = me_cube_051.uv_layers.new(name='UVMap')
_uv.uv.foreach_set('vector', [-1.356, 0.7492, -1.301, 0.02952, -0.2471, 0.02952, -0.192, 0.7492, -0.58, -0.6908, -0.5984, -1.411, -0.2471, -1.411, -0.192, -0.6908, -0.08181, 0.7492, -0.0267, 0.02952, 1.027, 0.02952, 1.082, 0.7492, 0.6941, -0.6908, 0.6758, -1.411, 1.027, -1.411, 1.082, -0.6908, 1.137, -0.9324, 1.137, -1.411, 2.411, -1.411, 2.411, -0.9324, 2.191, 0.8212, 2.191, 1.217, 2.082, 1.094, 2.082, 0.7803, 0.169, 2.411, 0.169, 1.469, 0.2651, 1.469, 0.2651, 2.411, 1.137, 0.02952, 2.191, 0.02952, 2.082, 0.1522, 1.246, 0.1522, 2.191, 1.217, 1.137, 1.217, 1.246, 1.094, 2.082, 1.094, 1.137, 0.4253, 1.137, 0.02952, 1.246, 0.1522, 1.246, 0.4662, 1.973, 1.845, 1.973, 2.159, 1.137, 2.159, 1.137, 1.845, 0.2651, 2.411, 0.2651, 1.469, 0.3613, 1.469, 0.3613, 2.411, 0.3613, 1.783, 0.3613, 1.469, 0.4573, 1.469, 0.4573, 1.783, 0.5534, 2.097, 0.5534, 2.411, 0.4573, 2.411, 0.4573, 2.097, 0.5534, 1.469, 0.5534, 1.783, 0.4573, 1.783, 0.4573, 1.469, 0.5534, 1.783, 0.5534, 2.097, 0.4573, 2.097, 0.4573, 1.783, 0.3613, 2.411, 0.3613, 2.097, 0.4573, 2.097, 0.4573, 2.411, 0.3613, 2.097, 0.3613, 1.783, 0.4573, 1.783, 0.4573, 2.097, 1.973, 1.217, 1.973, 1.531, 1.137, 1.531, 1.137, 1.217, 1.973, 1.531, 1.973, 1.845, 1.137, 1.845, 1.137, 1.531, 1.137, 1.217, 1.137, 0.8212, 1.246, 0.7803, 1.246, 1.094, 1.137, 0.8212, 1.137, 0.4253, 1.246, 0.4662, 1.246, 0.7803, 2.191, 0.02952, 2.191, 0.4253, 2.082, 0.4662, 2.082, 0.1522, 2.191, 0.4253, 2.191, 0.8212, 2.082, 0.7803, 2.082, 0.4662, 1.137, 0.02475, 1.137, -0.4538, 2.411, -0.4538, 2.411, 0.02475, 1.137, -0.4538, 1.137, -0.9324, 2.411, -0.9324, 2.411, -0.4538, -0.08183, -0.6908, -0.02674, -1.411, 0.3245, -1.411, 0.3062, -0.6908, 0.3062, -0.6908, 0.3245, -1.411, 0.6758, -1.411, 0.6941, -0.6908, -1.356, -0.6908, -1.301, -1.411, -0.9496, -1.411, -0.968, -0.6908, -0.968, -0.6908, -0.9496, -1.411, -0.5984, -1.411, -0.58, -0.6908, -0.9863, 0.02952, -0.968, -0.6908, -0.58, -0.6908, -0.5616, 0.02952, -1.411, 0.02952, -1.356, -0.6908, -0.968, -0.6908, -0.9863, 0.02952, 0.169, 1.469, 0.169, 1.906, -0.1196, 1.906, -0.1196, 1.469, -0.1369, 0.02952, -0.08183, -0.6908, 0.3062, -0.6908, 0.2878, 0.02952, 0.7125, 0.02952, 0.6941, -0.6908, 1.082, -0.6908, 1.137, 0.02952, -0.1369, 1.469, -0.08181, 0.7492, 1.082, 0.7492, 1.137, 1.469, -0.5616, 0.02952, -0.58, -0.6908, -0.192, -0.6908, -0.1369, 0.02952, -1.411, 1.469, -1.356, 0.7492, -0.192, 0.7492, -0.1369, 1.469, 0.3642, 0.7055, 0.3647, 0.6871, 0.3746, 0.6871, 0.3751, 0.7055, -0.6971, 2.188, -0.6971, 1.469, -0.4079, 1.469, -0.4079, 2.188, -0.1196, 1.469, -0.1196, 1.947, -0.4079, 1.947, -0.4079, 1.469, -0.6971, 1.469, -0.6971, 2.188, -0.9863, 2.188, -0.9863, 1.469])
me_cube_051.use_remesh_preserve_volume = False
me_cube_051.use_remesh_preserve_attributes = False
me_cube_051.use_mirror_vertex_groups = False
me_cube_051.update()
me_cube_053 = bpy.data.meshes.new('Cube.053')
me_cube_053.from_pydata([(-0.129, -0.03886, -0.02259), (-0.1223, -0.0321, 0.07063), (-0.129, 0.03932, -0.02259), (-0.1223, 0.03255, 0.07063), (0.0398, -0.04021, -0.02259), (0.03303, -0.03345, 0.07063), (0.0398, 0.03797, -0.02259), (0.03303, 0.03121, 0.07063), (-0.1156, -0.02542, 0.07063), (-0.1156, 0.02588, 0.07063), (0.02636, 0.02453, 0.07063), (0.02636, -0.02677, 0.07063), (-0.1156, -0.02542, 0.06473), (-0.1156, 0.02588, 0.06473), (0.02636, 0.02453, 0.06473), (0.02636, -0.02677, 0.06473), (0.01374, 0.03797, -0.02259), (-0.01232, 0.03797, -0.02259), (-0.01007, 0.03121, 0.07063), (0.01148, 0.03121, 0.07063), (-0.01232, -0.04021, -0.02259), (0.01374, -0.04021, -0.02259), (0.01148, -0.03345, 0.07063), (-0.01007, -0.03345, 0.07063), (-0.007842, 0.02453, 0.07063), (0.009257, 0.02453, 0.07063), (0.009257, -0.02677, 0.07063), (-0.007842, -0.02677, 0.07063), (-0.007842, 0.02453, 0.06473), (0.009257, 0.02453, 0.06473), (0.009257, -0.02677, 0.06473), (-0.007842, -0.02677, 0.06473), (-0.1257, -0.03548, 0.03154), (-0.1257, 0.03594, 0.03154), (0.03642, 0.03459, 0.03154), (0.03642, -0.03683, 0.03154), (0.01261, -0.03683, 0.03154), (-0.01119, -0.03683, 0.03154), (-0.01119, 0.03459, 0.03154), (0.01261, 0.03459, 0.03154), (-0.0195, -0.01968, -0.02412), (0.02091, -0.01968, -0.02412), (0.01916, -0.0163, 0.03001), (-0.01775, -0.0163, 0.03001)], [], [(32, 1, 3, 33), (39, 19, 7, 34), (34, 7, 5, 35), (37, 23, 1, 32), (16, 6, 4, 21), (18, 3, 9, 24), (11, 10, 14, 15), (5, 7, 10, 11), (3, 1, 8, 9), (22, 5, 11, 26), (28, 13, 12, 31), (9, 8, 12, 13), (26, 11, 15, 30), (24, 9, 13, 28), (10, 25, 29, 14), (25, 24, 28, 29), (8, 27, 31, 12), (27, 26, 30, 31), (14, 29, 30, 15), (29, 28, 31, 30), (1, 23, 27, 8), (23, 22, 26, 27), (7, 19, 25, 10), (19, 18, 24, 25), (2, 17, 20, 0), (17, 16, 21, 20), (35, 5, 22, 36), (36, 22, 23, 37), (33, 3, 18, 38), (38, 18, 19, 39), (17, 38, 39, 16), (2, 33, 38, 17), (36, 37, 43, 42), (4, 35, 36, 21), (20, 37, 32, 0), (6, 34, 35, 4), (16, 39, 34, 6), (0, 32, 33, 2), (41, 42, 43, 40), (37, 20, 40, 43), (20, 21, 41, 40), (21, 36, 42, 41)])
_uv = me_cube_053.uv_layers.new(name='UVMap')
_uv.uv.foreach_set('vector', [1.788, 1.427, 1.737, 2.019, 0.8141, 2.019, 0.7685, 1.427, -0.05461, -1.545, -0.6163, -1.528, -0.6162, -1.854, -0.05447, -1.905, 2.909, 1.427, 2.864, 2.019, 1.94, 2.019, 1.889, 1.427, -1.178, -1.184, -0.6167, -1.201, -0.6164, 0.4965, -1.178, 0.5473, 1.845, 0.204, 1.848, 0.598, 0.7284, 0.6074, 0.7254, 0.2134, 0.7171, 1.258, 0.7225, 2.955, 0.6276, 2.853, 0.6217, 1.224, -1.914, 1.371, -1.914, 0.5982, -1.829, 0.598, -1.829, 1.371, -0.2037, 0.598, 0.7225, 0.6065, 0.626, 0.7066, -0.1089, 0.6998, 0.7225, 2.955, -0.2037, 2.947, -0.1072, 2.847, 0.6276, 2.853, -0.2064, 0.9239, -0.2037, 0.598, -0.1089, 0.6998, -0.111, 0.9584, -0.2137, 1.122, -0.2091, 2.752, -0.944, 2.745, -0.9486, 1.115, -1.914, 2.145, -1.914, 1.371, -1.829, 1.372, -1.829, 2.145, 1.933, -1.697, 1.933, -1.955, 2.018, -1.955, 2.017, -1.697, 1.933, -1.438, 1.933, 0.1916, 1.848, 0.1916, 1.848, -1.438, 1.933, -1.955, 1.933, -1.697, 1.848, -1.697, 1.848, -1.955, 1.933, -1.697, 1.933, -1.438, 1.848, -1.438, 1.848, -1.697, 1.933, 0.1916, 1.933, -1.438, 2.017, -1.438, 2.018, 0.1916, 1.933, -1.438, 1.933, -1.697, 2.017, -1.697, 2.017, -1.438, -0.2091, 0.6053, -0.2114, 0.8639, -0.9463, 0.8565, -0.944, 0.598, -0.2114, 0.8639, -0.2137, 1.122, -0.9486, 1.115, -0.9463, 0.8565, -0.2037, 2.947, -0.2091, 1.25, -0.1132, 1.217, -0.1072, 2.847, -0.2091, 1.25, -0.2064, 0.9239, -0.111, 0.9584, -0.1132, 1.217, 0.7225, 0.6065, 0.7198, 0.9323, 0.6238, 0.9651, 0.626, 0.7066, 0.7198, 0.9323, 0.7171, 1.258, 0.6217, 1.224, 0.6238, 0.9651, 1.848, -1.955, 1.842, -0.1901, 0.7225, -0.1807, 0.7284, -1.946, 1.842, -0.1901, 1.845, 0.204, 0.7254, 0.2134, 0.7225, -0.1807, -1.178, -1.904, -0.6164, -1.852, -0.6166, -1.526, -1.178, -1.544, -1.178, -1.544, -0.6166, -1.526, -0.6167, -1.201, -1.178, -1.184, -0.05443, 0.5465, -0.6161, 0.4951, -0.6164, -1.202, -0.05474, -1.185, -0.05474, -1.185, -0.6164, -1.202, -0.6163, -1.528, -0.05461, -1.545, 0.7222, -1.167, -0.05474, -1.185, -0.05461, -1.545, 0.7223, -1.561, 0.7225, 0.598, -0.05443, 0.5465, -0.05474, -1.185, 0.7222, -1.167, 2.018, -1.496, 2.018, -1.856, 2.312, -1.955, 2.312, -1.397, -1.955, -1.955, -1.178, -1.904, -1.178, -1.544, -1.955, -1.561, -1.955, -1.167, -1.178, -1.184, -1.178, 0.5473, -1.955, 0.598, 2.955, 0.6074, 2.909, 1.427, 1.889, 1.427, 1.839, 0.6074, 0.7223, -1.561, -0.05461, -1.545, -0.05447, -1.905, 0.7225, -1.955, 1.839, 0.6074, 1.788, 1.427, 0.7685, 1.427, 0.7225, 0.6074, 0.3578, 0.7065, 0.3585, 0.6827, 0.3738, 0.6827, 0.3745, 0.7065, -1.225, 1.418, -1.225, 2.237, -1.527, 2.239, -1.527, 1.42, -1.829, 1.921, -1.829, 1.527, -1.535, 1.419, -1.535, 2.03, -1.527, 0.5996, -1.527, 1.419, -1.829, 1.417, -1.829, 0.598])
me_cube_053.use_remesh_preserve_volume = False
me_cube_053.use_remesh_preserve_attributes = False
me_cube_053.use_mirror_vertex_groups = False
me_cube_053.update()

# ---- objects
ob_cube_004 = bpy.data.objects.new('Cube.004', me_cube_002)
ob_cube_002 = bpy.data.objects.new('Cube.002', me_cube_001)
ob_cube = bpy.data.objects.new('Cube', me_cube)
ob_cube_003 = bpy.data.objects.new('Cube.003', me_cube_052)
ob_empty = bpy.data.objects.new('Empty', None)
ob_cube_005 = bpy.data.objects.new('Cube.005', me_cube_003)
ob_cube_024 = bpy.data.objects.new('Cube.024', me_cube_016)
ob_cube_001 = bpy.data.objects.new('Cube.001', me_cube_049)
ob_cube_000 = bpy.data.objects.new('Cube.000', me_cube_047)
ob_cube_025 = bpy.data.objects.new('Cube.025', me_cube_051)
ob_cube_045 = bpy.data.objects.new('Cube.045', me_cube_053)

# ---- transforms, parenting, visibility, modifiers, constraints
ob_cube_004.location = (-0.31, -0.2673, 0.0)
ob_cube_004.rotation_euler = (0.0, -0.0, 1.591)
ob_cube_004.lineart.crease_threshold = 0.0
ob_cube_002.location = (0.3417, -0.1317, -0.0551)
ob_cube_002.scale = (0.06546, 0.06866, 0.06546)
ob_cube_002.lineart.crease_threshold = 0.0
ob_cube.location = (-0.333, 0.0, -0.0551)
ob_cube.scale = (0.06546, 0.3585, 0.06546)
ob_cube.lineart.crease_threshold = 0.0
ob_cube_003.location = (-0.3298, -0.06804, -4.657e-10)
ob_cube_003.rotation_euler = (0.0, 0.0, -3.136)
ob_cube_003.lineart.crease_threshold = 0.0
ob_empty.location = (0.0, 0.0, 0.0)
ob_empty.empty_image_offset = (0.0, 0.0)
ob_empty.lineart.crease_threshold = 0.0
ob_cube_005.parent = ob_empty
ob_cube_005.location = (0.3445, -0.2232, -0.0723)
ob_cube_005.rotation_euler = (0.0, -0.0, -0.06389)
ob_cube_005.scale = (0.7733, 0.7733, 0.7733)
ob_cube_005.lineart.crease_threshold = 0.0
ob_cube_024.parent = ob_empty
ob_cube_024.location = (-0.1315, 0.02769, -0.0723)
ob_cube_024.rotation_euler = (0.0, -0.0, 1.535)
ob_cube_024.scale = (0.7733, 0.7733, 0.7733)
ob_cube_024.lineart.crease_threshold = 0.0
ob_cube_001.parent = ob_empty
ob_cube_001.location = (-0.03261, -0.1376, -0.0723)
ob_cube_001.rotation_euler = (0.0, -0.0, 1.535)
ob_cube_001.scale = (0.774, 1.174, 0.7733)
ob_cube_001.lineart.crease_threshold = 0.0
ob_cube_000.parent = ob_empty
ob_cube_000.location = (-0.1273, 0.1566, -0.0723)
ob_cube_000.rotation_euler = (0.0, -0.0, 1.535)
ob_cube_000.scale = (0.7733, 0.7733, 0.7733)
ob_cube_000.lineart.crease_threshold = 0.0
ob_cube_025.location = (-0.3295, -0.1426, 0.0)
ob_cube_025.rotation_euler = (0.0, -0.0, 1.591)
ob_cube_025.lineart.crease_threshold = 0.0
ob_cube_045.location = (-0.3479, 0.1468, 0.02037)
ob_cube_045.rotation_euler = (0.0, -0.0, -4.703)
ob_cube_045.lineart.crease_threshold = 0.0

# ---- collection membership
col_collection_1.objects.link(ob_cube_004)
col_collection_1.objects.link(ob_cube_002)
col_collection_1.objects.link(ob_cube)
col_collection_1.objects.link(ob_cube_003)
col_collection_1.objects.link(ob_empty)
col_collection_1.objects.link(ob_cube_005)
col_collection_1.objects.link(ob_cube_024)
col_collection_1.objects.link(ob_cube_001)
col_collection_1.objects.link(ob_cube_000)
col_collection_1.objects.link(ob_cube_025)
col_collection_1.objects.link(ob_cube_045)

# ---- scene / render settings (as saved in the file)
scene.frame_start = 1; scene.frame_end = 250; scene.frame_set(1)
scene.render.engine = 'BLENDER_EEVEE_NEXT'
scene.render.resolution_percentage = 50
scene.render.dither_intensity = 0.0
scene.cycles.use_denoising = False
scene.cycles.samples = 128
scene.cycles.sampling_pattern = 'TABULATED_SOBOL'
scene.cycles.light_sampling_threshold = 0.0
scene.cycles.use_adaptive_sampling = False
scene.cycles.use_light_tree = False
scene.cycles.blur_glossy = 0.0
scene.cycles.sample_clamp_indirect = 0.0
scene.view_settings.view_transform = 'Standard'
bpy.context.view_layer.update()

# ---- added for rendering (the .blend has no active camera and no usable light): camera, sun
cam_auto = bpy.data.cameras.new('AutoCamera')
cam_auto.lens = 50.0
cam_auto.sensor_width = 36.0
cam_auto.clip_end = 1000.0
ob_auto_camera = bpy.data.objects.new('AutoCamera', cam_auto)
scene.collection.objects.link(ob_auto_camera)
ob_auto_camera.location = (1.06712, -1.27531, 0.923867)
ob_auto_camera.rotation_euler = (1.09748, -7.21219e-08, 0.694738)
scene.camera = ob_auto_camera
light_auto_sun = bpy.data.lights.new('AutoSun', 'SUN')
light_auto_sun.energy = 3.0
light_auto_sun.angle = 0.0523599
ob_auto_sun = bpy.data.objects.new('AutoSun', light_auto_sun)
scene.collection.objects.link(ob_auto_sun)
ob_auto_sun.rotation_euler = (0.872665, 0.174533, 0.523599)
bpy.context.view_layer.update()
